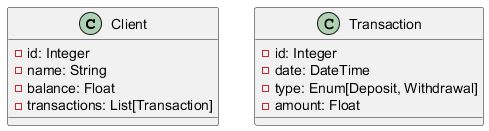

The diagram above was rendered by PlantUML. Its source (embedded in the PNG):
@startuml
class Client {
  - id: Integer
  - name: String
  - balance: Float
  - transactions: List[Transaction]
}

class Transaction {
  - id: Integer
  - date: DateTime
  - type: Enum[Deposit, Withdrawal]
  - amount: Float
}
@enduml